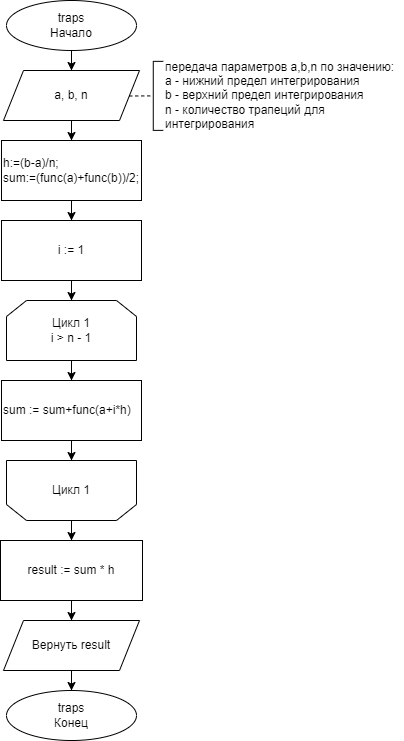

The diagram above was exported from draw.io. Its source (the exported page's mxGraphModel, read from the mxfile embedded in the PNG):
<mxGraphModel dx="1674" dy="783" grid="1" gridSize="10" guides="1" tooltips="1" connect="1" arrows="1" fold="1" page="1" pageScale="1" pageWidth="827" pageHeight="1169" math="0" shadow="0">
  <root>
    <mxCell id="0" />
    <mxCell id="1" parent="0" />
    <mxCell id="KS8EEijvktHu-T6tX-9c-6" style="edgeStyle=orthogonalEdgeStyle;rounded=0;orthogonalLoop=1;jettySize=auto;html=1;" edge="1" parent="1" source="KS8EEijvktHu-T6tX-9c-1" target="KS8EEijvktHu-T6tX-9c-3">
      <mxGeometry relative="1" as="geometry" />
    </mxCell>
    <mxCell id="KS8EEijvktHu-T6tX-9c-1" value="&lt;div&gt;traps&lt;/div&gt;Начало" style="ellipse;whiteSpace=wrap;html=1;" vertex="1" parent="1">
      <mxGeometry x="63" y="30" width="130" height="50" as="geometry" />
    </mxCell>
    <mxCell id="KS8EEijvktHu-T6tX-9c-2" value="&lt;div&gt;traps&lt;/div&gt;Конец" style="ellipse;whiteSpace=wrap;html=1;" vertex="1" parent="1">
      <mxGeometry x="63" y="720" width="130" height="50" as="geometry" />
    </mxCell>
    <mxCell id="KS8EEijvktHu-T6tX-9c-11" style="edgeStyle=orthogonalEdgeStyle;rounded=0;orthogonalLoop=1;jettySize=auto;html=1;" edge="1" parent="1" source="KS8EEijvktHu-T6tX-9c-3" target="KS8EEijvktHu-T6tX-9c-10">
      <mxGeometry relative="1" as="geometry" />
    </mxCell>
    <mxCell id="KS8EEijvktHu-T6tX-9c-3" value="a, b, n" style="shape=parallelogram;perimeter=parallelogramPerimeter;whiteSpace=wrap;html=1;fixedSize=1;" vertex="1" parent="1">
      <mxGeometry x="60" y="100" width="136" height="50" as="geometry" />
    </mxCell>
    <mxCell id="KS8EEijvktHu-T6tX-9c-5" style="edgeStyle=orthogonalEdgeStyle;rounded=0;orthogonalLoop=1;jettySize=auto;html=1;" edge="1" parent="1" source="KS8EEijvktHu-T6tX-9c-4" target="KS8EEijvktHu-T6tX-9c-2">
      <mxGeometry relative="1" as="geometry" />
    </mxCell>
    <mxCell id="KS8EEijvktHu-T6tX-9c-4" value="Вернуть result" style="shape=parallelogram;perimeter=parallelogramPerimeter;whiteSpace=wrap;html=1;fixedSize=1;" vertex="1" parent="1">
      <mxGeometry x="60" y="650" width="136" height="50" as="geometry" />
    </mxCell>
    <mxCell id="KS8EEijvktHu-T6tX-9c-7" value="&lt;font style=&quot;font-size: 12px;&quot; face=&quot;Helvetica&quot;&gt;передача параметров a,b,n по значению:&lt;/font&gt;&lt;div&gt;&lt;font style=&quot;font-size: 12px;&quot; face=&quot;Helvetica&quot;&gt;a - нижний предел интегрирования&lt;br&gt;&lt;/font&gt;&lt;/div&gt;&lt;div&gt;&lt;font style=&quot;font-size: 12px;&quot; face=&quot;Helvetica&quot;&gt;b -&amp;nbsp;&lt;span style=&quot;background-color: initial;&quot;&gt;верхний предел интегрирования&lt;/span&gt;&lt;/font&gt;&lt;/div&gt;&lt;div&gt;&lt;font style=&quot;font-size: 12px;&quot; face=&quot;Helvetica&quot;&gt;&lt;span style=&quot;background-color: initial;&quot;&gt;n -&amp;nbsp;&lt;/span&gt;&lt;span style=&quot;background-color: initial;&quot;&gt;количество трапеций для&lt;br&gt;интегрирования&lt;/span&gt;&lt;/font&gt;&lt;/div&gt;" style="text;html=1;align=left;verticalAlign=middle;whiteSpace=wrap;rounded=0;" vertex="1" parent="1">
      <mxGeometry x="219.75" y="110" width="240.25" height="30" as="geometry" />
    </mxCell>
    <mxCell id="KS8EEijvktHu-T6tX-9c-8" value="" style="endArrow=none;dashed=1;html=1;rounded=0;exitX=1;exitY=0.5;exitDx=0;exitDy=0;" edge="1" parent="1" target="KS8EEijvktHu-T6tX-9c-9">
      <mxGeometry width="50" height="50" relative="1" as="geometry">
        <mxPoint x="185.75" y="125.5" as="sourcePoint" />
        <mxPoint x="233" y="180" as="targetPoint" />
      </mxGeometry>
    </mxCell>
    <mxCell id="KS8EEijvktHu-T6tX-9c-9" value="" style="shape=partialRectangle;whiteSpace=wrap;html=1;bottom=1;right=1;left=1;top=0;fillColor=none;routingCenterX=-0.5;rotation=90;" vertex="1" parent="1">
      <mxGeometry x="180.25" y="120.37" width="69.03" height="10" as="geometry" />
    </mxCell>
    <mxCell id="KS8EEijvktHu-T6tX-9c-14" style="edgeStyle=orthogonalEdgeStyle;rounded=0;orthogonalLoop=1;jettySize=auto;html=1;" edge="1" parent="1" source="KS8EEijvktHu-T6tX-9c-10" target="KS8EEijvktHu-T6tX-9c-13">
      <mxGeometry relative="1" as="geometry" />
    </mxCell>
    <mxCell id="KS8EEijvktHu-T6tX-9c-10" value="&lt;div&gt;h:=(b-a)/n;&lt;/div&gt;&lt;div&gt;sum:=(func(a)+func(b))/2;&lt;/div&gt;" style="rounded=0;whiteSpace=wrap;html=1;align=left;" vertex="1" parent="1">
      <mxGeometry x="58" y="170" width="140" height="60" as="geometry" />
    </mxCell>
    <mxCell id="KS8EEijvktHu-T6tX-9c-17" style="edgeStyle=orthogonalEdgeStyle;rounded=0;orthogonalLoop=1;jettySize=auto;html=1;" edge="1" parent="1" source="KS8EEijvktHu-T6tX-9c-13" target="KS8EEijvktHu-T6tX-9c-15">
      <mxGeometry relative="1" as="geometry" />
    </mxCell>
    <mxCell id="KS8EEijvktHu-T6tX-9c-13" value="i := 1" style="rounded=0;whiteSpace=wrap;html=1;" vertex="1" parent="1">
      <mxGeometry x="58" y="250" width="140" height="60" as="geometry" />
    </mxCell>
    <mxCell id="KS8EEijvktHu-T6tX-9c-22" style="edgeStyle=orthogonalEdgeStyle;rounded=0;orthogonalLoop=1;jettySize=auto;html=1;" edge="1" parent="1" source="KS8EEijvktHu-T6tX-9c-15" target="KS8EEijvktHu-T6tX-9c-21">
      <mxGeometry relative="1" as="geometry" />
    </mxCell>
    <mxCell id="KS8EEijvktHu-T6tX-9c-15" value="Цикл 1&lt;div&gt;i &amp;gt; n - 1&lt;/div&gt;" style="shape=loopLimit;whiteSpace=wrap;html=1;" vertex="1" parent="1">
      <mxGeometry x="63" y="330" width="130" height="60" as="geometry" />
    </mxCell>
    <mxCell id="KS8EEijvktHu-T6tX-9c-19" value="" style="group" vertex="1" connectable="0" parent="1">
      <mxGeometry x="63" y="490" width="130" height="60" as="geometry" />
    </mxCell>
    <mxCell id="KS8EEijvktHu-T6tX-9c-16" value="" style="shape=loopLimit;whiteSpace=wrap;html=1;rotation=-180;" vertex="1" parent="KS8EEijvktHu-T6tX-9c-19">
      <mxGeometry width="130" height="60" as="geometry" />
    </mxCell>
    <mxCell id="KS8EEijvktHu-T6tX-9c-18" value="Цикл 1" style="text;html=1;align=center;verticalAlign=middle;whiteSpace=wrap;rounded=0;" vertex="1" parent="KS8EEijvktHu-T6tX-9c-19">
      <mxGeometry x="35" y="15" width="60" height="30" as="geometry" />
    </mxCell>
    <mxCell id="KS8EEijvktHu-T6tX-9c-23" style="edgeStyle=orthogonalEdgeStyle;rounded=0;orthogonalLoop=1;jettySize=auto;html=1;" edge="1" parent="1" source="KS8EEijvktHu-T6tX-9c-21" target="KS8EEijvktHu-T6tX-9c-16">
      <mxGeometry relative="1" as="geometry" />
    </mxCell>
    <mxCell id="KS8EEijvktHu-T6tX-9c-21" value="sum := sum+func(a+i*h)" style="rounded=0;whiteSpace=wrap;html=1;align=left;" vertex="1" parent="1">
      <mxGeometry x="58" y="410" width="140" height="60" as="geometry" />
    </mxCell>
    <mxCell id="KS8EEijvktHu-T6tX-9c-26" style="edgeStyle=orthogonalEdgeStyle;rounded=0;orthogonalLoop=1;jettySize=auto;html=1;" edge="1" parent="1" source="KS8EEijvktHu-T6tX-9c-24" target="KS8EEijvktHu-T6tX-9c-4">
      <mxGeometry relative="1" as="geometry" />
    </mxCell>
    <mxCell id="KS8EEijvktHu-T6tX-9c-24" value="result := sum * h" style="rounded=0;whiteSpace=wrap;html=1;" vertex="1" parent="1">
      <mxGeometry x="57" y="570" width="142" height="60" as="geometry" />
    </mxCell>
    <mxCell id="KS8EEijvktHu-T6tX-9c-25" style="edgeStyle=orthogonalEdgeStyle;rounded=0;orthogonalLoop=1;jettySize=auto;html=1;" edge="1" parent="1" source="KS8EEijvktHu-T6tX-9c-16" target="KS8EEijvktHu-T6tX-9c-24">
      <mxGeometry relative="1" as="geometry" />
    </mxCell>
  </root>
</mxGraphModel>